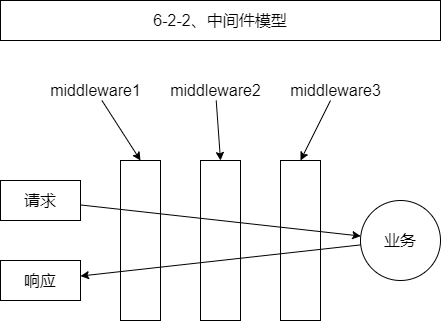

The diagram above was exported from draw.io. Its source (the exported page's mxGraphModel, read from the mxfile embedded in the PNG):
<mxGraphModel dx="1280" dy="992" grid="1" gridSize="10" guides="0" tooltips="1" connect="1" arrows="0" fold="1" page="1" pageScale="1" pageWidth="827" pageHeight="1169" math="0" shadow="0">
  <root>
    <mxCell id="0" />
    <mxCell id="1" parent="0" />
    <mxCell id="2" value="6-2-2、中间件模型" style="rounded=0;whiteSpace=wrap;html=1;fontSize=16;fontColor=default;strokeColor=default;fillColor=none;" vertex="1" parent="1">
      <mxGeometry x="80" y="3360" width="440" height="40" as="geometry" />
    </mxCell>
    <mxCell id="3" value="" style="endArrow=classic;html=1;rounded=0;fontSize=16;fontColor=default;strokeColor=default;" edge="1" source="4" target="7" parent="1">
      <mxGeometry width="50" height="50" relative="1" as="geometry">
        <mxPoint x="400" y="3170" as="sourcePoint" />
        <mxPoint x="220" y="3510" as="targetPoint" />
      </mxGeometry>
    </mxCell>
    <mxCell id="4" value="请求" style="rounded=0;whiteSpace=wrap;html=1;fontSize=16;fontColor=default;strokeColor=default;fillColor=none;" vertex="1" parent="1">
      <mxGeometry x="80" y="3540" width="80" height="40" as="geometry" />
    </mxCell>
    <mxCell id="5" value="响应" style="rounded=0;whiteSpace=wrap;html=1;fontSize=16;fontColor=default;strokeColor=default;fillColor=none;" vertex="1" parent="1">
      <mxGeometry x="80" y="3620" width="80" height="40" as="geometry" />
    </mxCell>
    <mxCell id="6" value="" style="endArrow=classic;html=1;rounded=0;fontSize=16;fontColor=default;strokeColor=default;entryX=0.5;entryY=0;entryDx=0;entryDy=0;" edge="1" source="8" target="14" parent="1">
      <mxGeometry width="50" height="50" relative="1" as="geometry">
        <mxPoint x="170" y="3140" as="sourcePoint" />
        <mxPoint x="260.73615290397356" y="3411.2244905315406" as="targetPoint" />
      </mxGeometry>
    </mxCell>
    <mxCell id="7" value="&lt;span style=&quot;font-size: 16px&quot;&gt;业务&lt;/span&gt;" style="ellipse;whiteSpace=wrap;html=1;aspect=fixed;fillColor=none;fontSize=16;" vertex="1" parent="1">
      <mxGeometry x="440" y="3560" width="80" height="80" as="geometry" />
    </mxCell>
    <mxCell id="8" value="&lt;span style=&quot;font-size: 16px&quot;&gt;middleware1&lt;/span&gt;" style="text;html=1;align=center;verticalAlign=middle;resizable=0;points=[];autosize=1;strokeColor=none;fillColor=none;fontSize=16;" vertex="1" parent="1">
      <mxGeometry x="120" y="3440" width="110" height="20" as="geometry" />
    </mxCell>
    <mxCell id="9" value="&lt;span style=&quot;font-size: 16px&quot;&gt;middleware2&lt;/span&gt;" style="text;html=1;align=center;verticalAlign=middle;resizable=0;points=[];autosize=1;strokeColor=none;fillColor=none;fontSize=16;" vertex="1" parent="1">
      <mxGeometry x="240" y="3440" width="110" height="20" as="geometry" />
    </mxCell>
    <mxCell id="10" value="&lt;span style=&quot;font-size: 16px&quot;&gt;middleware3&lt;/span&gt;" style="text;html=1;align=center;verticalAlign=middle;resizable=0;points=[];autosize=1;strokeColor=none;fillColor=none;fontSize=16;" vertex="1" parent="1">
      <mxGeometry x="360" y="3440" width="110" height="20" as="geometry" />
    </mxCell>
    <mxCell id="11" value="" style="endArrow=classic;html=1;rounded=0;fontSize=16;fontColor=default;strokeColor=default;entryX=0.5;entryY=0;entryDx=0;entryDy=0;" edge="1" source="9" target="15" parent="1">
      <mxGeometry width="50" height="50" relative="1" as="geometry">
        <mxPoint x="648" y="3360" as="sourcePoint" />
        <mxPoint x="289.1316282505197" y="3444.084815740114" as="targetPoint" />
      </mxGeometry>
    </mxCell>
    <mxCell id="12" value="" style="endArrow=classic;html=1;rounded=0;fontSize=16;fontColor=default;strokeColor=default;entryX=0.5;entryY=0;entryDx=0;entryDy=0;" edge="1" source="10" target="16" parent="1">
      <mxGeometry width="50" height="50" relative="1" as="geometry">
        <mxPoint x="641.8181818181815" y="3400" as="sourcePoint" />
        <mxPoint x="322.6239225357788" y="3469.679009958891" as="targetPoint" />
      </mxGeometry>
    </mxCell>
    <mxCell id="13" value="" style="endArrow=classic;html=1;rounded=0;fontSize=16;fontColor=default;strokeColor=default;" edge="1" source="7" target="5" parent="1">
      <mxGeometry width="50" height="50" relative="1" as="geometry">
        <mxPoint x="500" y="3494.292857142857" as="sourcePoint" />
        <mxPoint x="700.101652006771" y="3479.999881999516" as="targetPoint" />
      </mxGeometry>
    </mxCell>
    <mxCell id="14" value="" style="rounded=0;whiteSpace=wrap;html=1;fontSize=16;fillColor=none;" vertex="1" parent="1">
      <mxGeometry x="200" y="3520" width="40" height="160" as="geometry" />
    </mxCell>
    <mxCell id="15" value="" style="rounded=0;whiteSpace=wrap;html=1;fontSize=16;fillColor=none;" vertex="1" parent="1">
      <mxGeometry x="280" y="3520" width="40" height="160" as="geometry" />
    </mxCell>
    <mxCell id="16" value="" style="rounded=0;whiteSpace=wrap;html=1;fontSize=16;fillColor=none;" vertex="1" parent="1">
      <mxGeometry x="360" y="3520" width="40" height="160" as="geometry" />
    </mxCell>
  </root>
</mxGraphModel>